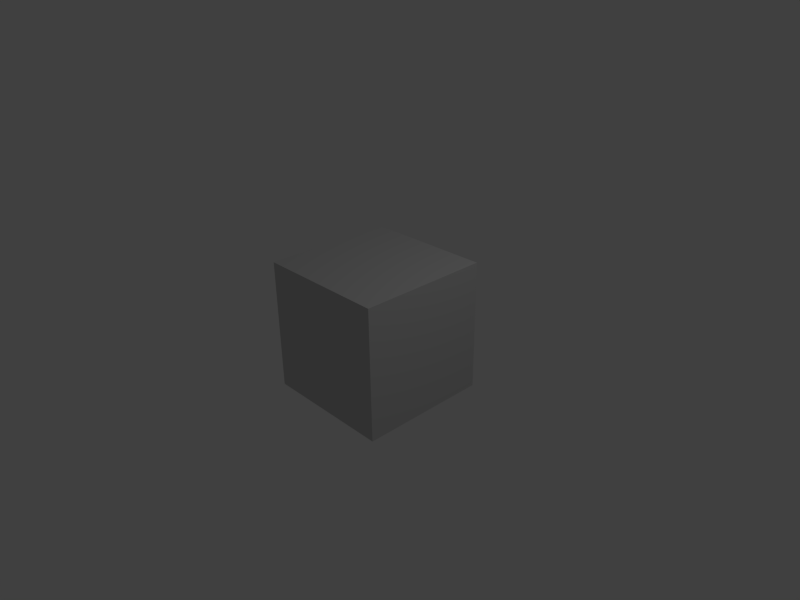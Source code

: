 # Source: conf_generator.blend  (saved by Blender 2.53.1; exported with 4.5.12 LTS)
import bpy
from mathutils import Matrix  # noqa: F401  (used for matrix-valued properties, if any)

bpy.ops.wm.read_factory_settings(use_empty=True)
scene = bpy.context.scene
scene.name = 'Scene'

# ---- collections
col_collection_1 = bpy.data.collections.new('Collection 1'); scene.collection.children.link(col_collection_1)

# ---- materials (node trees are filled in below, after node groups)
mat_material = bpy.data.materials.new('Material')
mat_material.alpha_threshold = 0.0
mat_material.use_transparent_shadow = False
mat_material.diffuse_color = (0.6038, 0.6038, 0.6038, 1.0)
mat_material.roughness = 0.5
mat_material.line_color = (0.0, 0.0, 0.0, 1.0)

# ---- material node trees

# ---- world
world_world = bpy.data.worlds.new('World'); scene.world = world_world
world_world.color = (0.05088, 0.05088, 0.05088)
world_world.use_sun_shadow = False
world_world.sun_shadow_jitter_overblur = 0.0
world_world.cycles.sampling_method = 'MANUAL'
world_world.cycles.sample_map_resolution = 256

# ---- cameras
cam_camera = bpy.data.cameras.new('Camera')
cam_camera.clip_end = 100.0
cam_camera.lens = 35.0
cam_camera.ortho_scale = 7.314
cam_camera.dof.focus_distance = 0.0
cam_camera.dof.aperture_fstop = 128.0

# ---- lights
light_spot = bpy.data.lights.new('Spot', 'POINT')
light_spot.transmission_factor = 0.0
light_spot.cutoff_distance = 30.0
light_spot.energy = 100.0
light_spot.shadow_buffer_clip_start = 1.001
light_spot.shadow_soft_size = 1.0
light_spot.shadow_maximum_resolution = 0.006
light_spot.use_absolute_resolution = True
light_spot.cycles.use_multiple_importance_sampling = False

# ---- meshes
me_cube = bpy.data.meshes.new('Cube')
me_cube.from_pydata([(1.0, 1.0, -1.0), (1.0, -1.0, -1.0), (-1.0, -1.0, -1.0), (-1.0, 1.0, -1.0), (1.0, 1.0, 1.0), (1.0, -1.0, 1.0), (-1.0, -1.0, 1.0), (-1.0, 1.0, 1.0)], [], [(0, 1, 2, 3), (4, 7, 6, 5), (0, 4, 5, 1), (1, 5, 6, 2), (2, 6, 7, 3), (4, 0, 3, 7)])
me_cube.materials.append(mat_material)
me_cube.use_remesh_preserve_volume = False
me_cube.use_remesh_preserve_attributes = False
me_cube.use_mirror_vertex_groups = False
me_cube.update()

# ---- objects
ob_cube = bpy.data.objects.new('Cube', me_cube)
ob_lamp = bpy.data.objects.new('Lamp', light_spot)
ob_camera = bpy.data.objects.new('Camera', cam_camera)

# ---- transforms, parenting, visibility, modifiers, constraints
ob_cube.location = (0.0, 0.0, 0.0)
ob_cube.lock_rotations_4d = False
ob_cube.empty_display_type = 'ARROWS'
ob_cube.color = (0.0, 0.0, 0.0, 1.0)
ob_cube.lineart.crease_threshold = 0.0
ob_lamp.location = (4.076, 1.005, 5.904)
ob_lamp.rotation_euler = (0.6503, 0.05522, 1.866)
ob_lamp.lock_rotations_4d = False
ob_lamp.empty_display_type = 'ARROWS'
ob_lamp.color = (0.0, 0.0, 0.0, 0.0)
ob_lamp.lineart.crease_threshold = 0.0
ob_camera.location = (7.481, -6.508, 5.344)
ob_camera.rotation_euler = (1.109, 0.01082, 0.8149)
ob_camera.lock_rotations_4d = False
ob_camera.empty_display_type = 'ARROWS'
ob_camera.color = (0.0, 0.0, 0.0, 0.0)
ob_camera.display_type = 'WIRE'
ob_camera.lineart.crease_threshold = 0.0

# ---- collection membership
col_collection_1.objects.link(ob_cube)
col_collection_1.objects.link(ob_lamp)
col_collection_1.objects.link(ob_camera)

# ---- scene / render settings (as saved in the file)
scene.camera = ob_camera
scene.frame_start = 1; scene.frame_end = 250; scene.frame_set(1)
scene.render.engine = 'BLENDER_EEVEE_NEXT'
scene.render.image_settings.color_mode = 'RGB'
scene.render.image_settings.compression = 90
scene.render.resolution_x = 800
scene.render.resolution_y = 600
scene.render.pixel_aspect_x = 100.0
scene.render.pixel_aspect_y = 100.0
scene.render.dither_intensity = 0.0
scene.render.bake_margin = 2
scene.render.bake_bias = 0.0
scene.cycles.use_denoising = False
scene.cycles.samples = 10
scene.cycles.sampling_pattern = 'TABULATED_SOBOL'
scene.cycles.light_sampling_threshold = 0.0
scene.cycles.use_adaptive_sampling = False
scene.cycles.use_light_tree = False
scene.cycles.blur_glossy = 0.0
scene.cycles.volume_bounces = 1
scene.cycles.pixel_filter_type = 'GAUSSIAN'
scene.cycles.sample_clamp_indirect = 0.0
scene.view_settings.view_transform = 'Standard'
bpy.context.view_layer.update()
